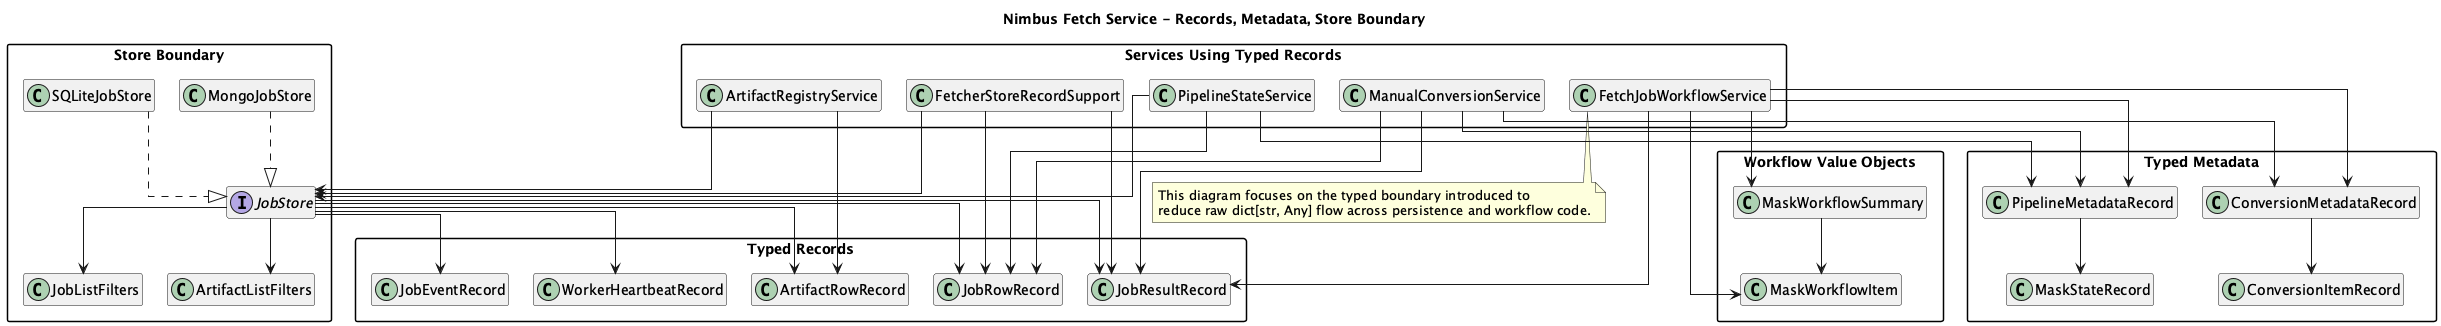

The diagram above was rendered by PlantUML. Its source (embedded in the PNG):
@startuml
title Nimbus Fetch Service - Records, Metadata, Store Boundary
top to bottom direction
skinparam packageStyle rectangle
skinparam shadowing false
skinparam linetype ortho
skinparam nodesep 25
skinparam ranksep 35
hide empty members

package "Store Boundary" {
  interface JobStore
  class JobListFilters
  class ArtifactListFilters
  class MongoJobStore
  class SQLiteJobStore
}

package "Typed Records" {
  class JobRowRecord
  class JobResultRecord
  class ArtifactRowRecord
  class JobEventRecord
  class WorkerHeartbeatRecord
}

package "Typed Metadata" {
  class PipelineMetadataRecord
  class ConversionMetadataRecord
  class MaskStateRecord
  class ConversionItemRecord
}

package "Workflow Value Objects" {
  class MaskWorkflowItem
  class MaskWorkflowSummary
}

package "Services Using Typed Records" {
  class FetcherStoreRecordSupport
  class PipelineStateService
  class ArtifactRegistryService
  class ManualConversionService
  class FetchJobWorkflowService
}

JobStore --> JobListFilters
JobStore --> ArtifactListFilters
JobStore --> JobRowRecord
JobStore --> JobResultRecord
JobStore --> ArtifactRowRecord
JobStore --> JobEventRecord
JobStore --> WorkerHeartbeatRecord

MongoJobStore ..|> JobStore
SQLiteJobStore ..|> JobStore

FetcherStoreRecordSupport --> JobStore
FetcherStoreRecordSupport --> JobRowRecord
FetcherStoreRecordSupport --> JobResultRecord

PipelineStateService --> JobStore
PipelineStateService --> JobRowRecord
PipelineStateService --> PipelineMetadataRecord

ArtifactRegistryService --> JobStore
ArtifactRegistryService --> ArtifactRowRecord

ManualConversionService --> JobRowRecord
ManualConversionService --> JobResultRecord
ManualConversionService --> PipelineMetadataRecord
ManualConversionService --> ConversionMetadataRecord

FetchJobWorkflowService --> JobResultRecord
FetchJobWorkflowService --> PipelineMetadataRecord
FetchJobWorkflowService --> ConversionMetadataRecord
FetchJobWorkflowService --> MaskWorkflowItem
FetchJobWorkflowService --> MaskWorkflowSummary

PipelineMetadataRecord --> MaskStateRecord
ConversionMetadataRecord --> ConversionItemRecord
MaskWorkflowSummary --> MaskWorkflowItem

note bottom
This diagram focuses on the typed boundary introduced to
reduce raw dict[str, Any] flow across persistence and workflow code.
end note

@enduml